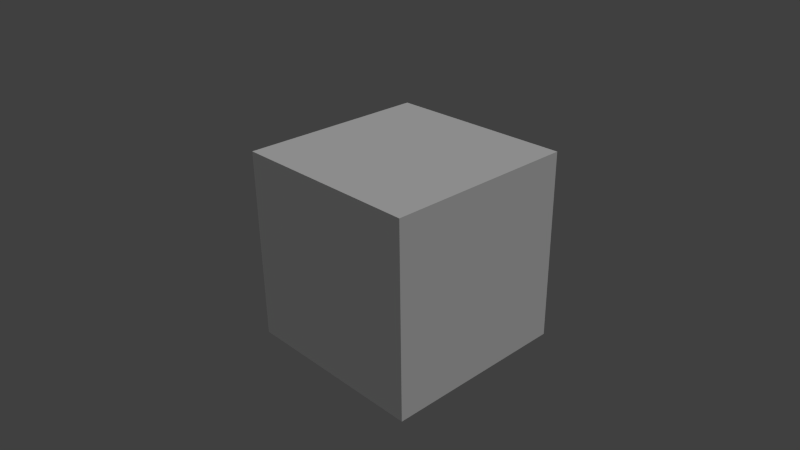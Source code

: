 # Source: BaseCube.blend  (saved by Blender 2.75.0; exported with 4.5.12 LTS)
import bpy
from mathutils import Matrix  # noqa: F401  (used for matrix-valued properties, if any)

bpy.ops.wm.read_factory_settings(use_empty=True)
scene = bpy.context.scene
scene.name = 'Scene'

# ---- collections
col_collection_1 = bpy.data.collections.new('Collection 1'); scene.collection.children.link(col_collection_1)

# ---- materials (node trees are filled in below, after node groups)
mat_material = bpy.data.materials.new('Material')
mat_material.alpha_threshold = 0.0
mat_material.use_transparent_shadow = False
mat_material.roughness = 0.5
mat_material.line_color = (0.0, 0.0, 0.0, 1.0)

# ---- material node trees

# ---- world
world_world = bpy.data.worlds.new('World'); scene.world = world_world
world_world.color = (0.05088, 0.05088, 0.05088)
world_world.use_sun_shadow = False
world_world.sun_shadow_jitter_overblur = 0.0
world_world.cycles.sampling_method = 'MANUAL'
world_world.cycles.sample_map_resolution = 256

# ---- cameras
cam_camera = bpy.data.cameras.new('Camera')
cam_camera.clip_end = 100.0
cam_camera.lens = 35.0
cam_camera.sensor_width = 32.0
cam_camera.sensor_height = 18.0
cam_camera.ortho_scale = 7.314
cam_camera.dof.focus_distance = 0.0
cam_camera.dof.aperture_fstop = 128.0

# ---- lights
light_hemi = bpy.data.lights.new('Hemi', 'SUN')
light_hemi.transmission_factor = 0.0
light_hemi.angle = 0.2487
light_hemi.energy = 1.0
light_hemi.shadow_buffer_clip_start = 0.5
light_hemi.shadow_soft_size = 0.125
light_hemi.shadow_cascade_max_distance = 1000.0
light_hemi.cycles.use_multiple_importance_sampling = False

# ---- meshes
me_cube = bpy.data.meshes.new('Cube')
me_cube.from_pydata([(1.25, 1.25, 0.0), (1.25, -1.25, 0.0), (-1.25, -1.25, 0.0), (-1.25, 1.25, 0.0), (1.25, 1.25, 2.5), (1.25, -1.25, 2.5), (-1.25, -1.25, 2.5), (-1.25, 1.25, 2.5)], [], [(0, 1, 2, 3), (4, 7, 6, 5), (0, 4, 5, 1), (1, 5, 6, 2), (2, 6, 7, 3), (4, 0, 3, 7)])
_uv = me_cube.uv_layers.new(name='UVMap')
_uv.uv.foreach_set('vector', [0.0, 0.0, 1.0, 0.0, 1.0, 1.0, 0.0, 1.0, 0.0, 0.0, 1.0, 0.0, 1.0, 1.0, 0.0, 1.0, 0.0, 0.0, 1.0, 0.0, 1.0, 1.0, 0.0, 1.0, 0.0, 0.0, 1.0, 0.0, 1.0, 1.0, 0.0, 1.0, 0.0, 0.0, 1.0, 0.0, 1.0, 1.0, 0.0, 1.0, 0.0, 0.0, 1.0, 0.0, 1.0, 1.0, 0.0, 1.0])
me_cube.materials.append(mat_material)
me_cube.use_remesh_preserve_volume = False
me_cube.use_remesh_preserve_attributes = False
me_cube.use_mirror_vertex_groups = False
me_cube.update()

# ---- objects
ob_hemi = bpy.data.objects.new('Hemi', light_hemi)
ob_basecube = bpy.data.objects.new('BaseCube', me_cube)
ob_camera = bpy.data.objects.new('Camera', cam_camera)

# ---- transforms, parenting, visibility, modifiers, constraints
ob_hemi.location = (2.477, 26.75, 13.91)
ob_hemi.rotation_euler = (-0.4399, 0.2815, -1.235)
ob_hemi.lineart.crease_threshold = 0.0
ob_basecube.location = (0.0, 0.0, 0.0)
ob_basecube.lock_rotations_4d = False
ob_basecube.empty_display_type = 'ARROWS'
ob_basecube.lineart.crease_threshold = 0.0
ob_camera.location = (6.878, -6.49, 6.255)
ob_camera.rotation_euler = (1.109, 0.01082, 0.8149)
ob_camera.lock_rotations_4d = False
ob_camera.empty_display_type = 'ARROWS'
ob_camera.color = (0.0, 0.0, 0.0, 0.0)
ob_camera.display_type = 'WIRE'
ob_camera.lineart.crease_threshold = 0.0

# ---- collection membership
col_collection_1.objects.link(ob_hemi)
col_collection_1.objects.link(ob_basecube)
col_collection_1.objects.link(ob_camera)

# ---- scene / render settings (as saved in the file)
scene.camera = ob_camera
scene.frame_start = 1; scene.frame_end = 250; scene.frame_set(1)
scene.render.engine = 'BLENDER_EEVEE_NEXT'
scene.render.resolution_percentage = 50
scene.render.dither_intensity = 0.0
scene.cycles.use_denoising = False
scene.cycles.samples = 10
scene.cycles.sampling_pattern = 'TABULATED_SOBOL'
scene.cycles.light_sampling_threshold = 0.0
scene.cycles.use_adaptive_sampling = False
scene.cycles.use_light_tree = False
scene.cycles.blur_glossy = 0.0
scene.cycles.pixel_filter_type = 'GAUSSIAN'
scene.cycles.sample_clamp_indirect = 0.0
scene.view_settings.view_transform = 'Standard'
bpy.context.view_layer.update()
